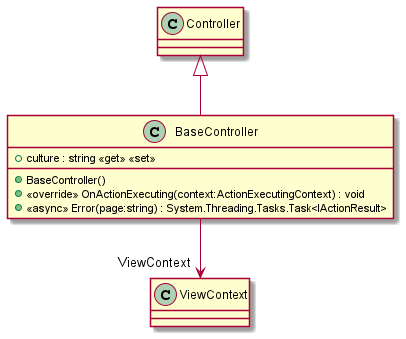

The diagram above was rendered by PlantUML. Its source (embedded in the PNG):
@startuml
class BaseController {
    + BaseController()
    + culture : string <<get>> <<set>>
    + <<override>> OnActionExecuting(context:ActionExecutingContext) : void
    + <<async>> Error(page:string) : System.Threading.Tasks.Task<IActionResult>
}
Controller <|-- BaseController
BaseController --> "ViewContext" ViewContext
@enduml